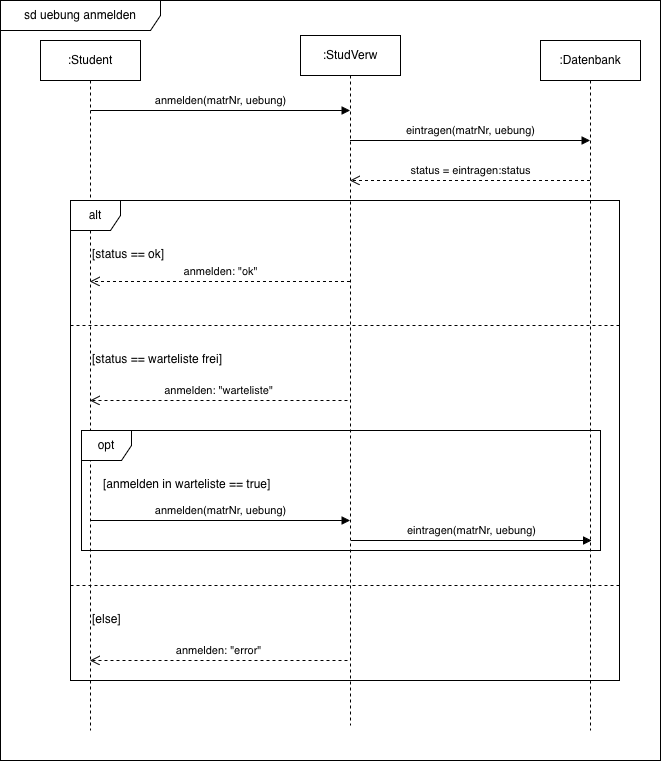

The diagram above was exported from draw.io. Its source (the exported page's mxGraphModel, read from the mxfile embedded in the PNG):
<mxGraphModel dx="2054" dy="1129" grid="1" gridSize="10" guides="1" tooltips="1" connect="1" arrows="1" fold="1" page="1" pageScale="1" pageWidth="827" pageHeight="1169" math="0" shadow="0">
  <root>
    <mxCell id="0" />
    <mxCell id="1" parent="0" />
    <mxCell id="2" parent="1" style="shape=umlFrame;whiteSpace=wrap;html=1;pointerEvents=0;recursiveResize=0;container=1;collapsible=0;width=160;" value="sd uebung anmelden" vertex="1">
      <mxGeometry height="760" width="660" x="80" y="80" as="geometry" />
    </mxCell>
    <mxCell id="3" parent="2" style="shape=umlLifeline;perimeter=lifelinePerimeter;whiteSpace=wrap;html=1;container=1;dropTarget=0;collapsible=0;recursiveResize=0;outlineConnect=0;portConstraint=eastwest;newEdgeStyle={&quot;edgeStyle&quot;:&quot;elbowEdgeStyle&quot;,&quot;elbow&quot;:&quot;vertical&quot;,&quot;curved&quot;:0,&quot;rounded&quot;:0};" value=":Student" vertex="1">
      <mxGeometry height="690" width="100" x="40" y="40" as="geometry" />
    </mxCell>
    <mxCell id="4" parent="2" style="shape=umlLifeline;perimeter=lifelinePerimeter;whiteSpace=wrap;html=1;container=1;dropTarget=0;collapsible=0;recursiveResize=0;outlineConnect=0;portConstraint=eastwest;newEdgeStyle={&quot;edgeStyle&quot;:&quot;elbowEdgeStyle&quot;,&quot;elbow&quot;:&quot;vertical&quot;,&quot;curved&quot;:0,&quot;rounded&quot;:0};" value=":StudVerw" vertex="1">
      <mxGeometry height="690" width="100" x="300" y="35" as="geometry" />
    </mxCell>
    <mxCell id="5" parent="2" style="shape=umlLifeline;perimeter=lifelinePerimeter;whiteSpace=wrap;html=1;container=1;dropTarget=0;collapsible=0;recursiveResize=0;outlineConnect=0;portConstraint=eastwest;newEdgeStyle={&quot;edgeStyle&quot;:&quot;elbowEdgeStyle&quot;,&quot;elbow&quot;:&quot;vertical&quot;,&quot;curved&quot;:0,&quot;rounded&quot;:0};" value=":Datenbank" vertex="1">
      <mxGeometry height="690" width="100" x="540" y="40" as="geometry" />
    </mxCell>
    <mxCell id="6" edge="1" parent="2" style="html=1;verticalAlign=bottom;endArrow=block;curved=0;rounded=0;" target="4" value="anmelden(matrNr, uebung)">
      <mxGeometry relative="1" width="80" as="geometry">
        <mxPoint x="90" y="110" as="sourcePoint" />
        <mxPoint x="210" y="110" as="targetPoint" />
      </mxGeometry>
    </mxCell>
    <mxCell id="7" edge="1" parent="2" source="4" style="html=1;verticalAlign=bottom;endArrow=block;curved=0;rounded=0;" target="5" value="eintragen(matrNr, uebung)">
      <mxGeometry relative="1" width="80" as="geometry">
        <Array as="points">
          <mxPoint x="530" y="140" />
        </Array>
        <mxPoint x="370" y="140" as="sourcePoint" />
        <mxPoint x="550" y="140" as="targetPoint" />
      </mxGeometry>
    </mxCell>
    <mxCell id="8" edge="1" parent="2" style="html=1;verticalAlign=bottom;endArrow=open;dashed=1;endSize=8;curved=0;rounded=0;" value="status = eintragen:status">
      <mxGeometry relative="1" as="geometry">
        <mxPoint x="589.5" y="180" as="sourcePoint" />
        <mxPoint x="349.5" y="180" as="targetPoint" />
      </mxGeometry>
    </mxCell>
    <mxCell id="9" parent="2" style="shape=umlFrame;whiteSpace=wrap;html=1;pointerEvents=0;recursiveResize=0;container=1;collapsible=0;width=50;height=30;" value="alt" vertex="1">
      <mxGeometry height="480" width="549" x="70" y="200" as="geometry" />
    </mxCell>
    <mxCell id="10" parent="9" style="text;html=1;" value="[status == ok]" vertex="1">
      <mxGeometry height="20" relative="1" width="100" as="geometry">
        <mxPoint x="20" y="40" as="offset" />
      </mxGeometry>
    </mxCell>
    <mxCell id="11" parent="9" style="line;strokeWidth=1;dashed=1;labelPosition=center;verticalLabelPosition=bottom;align=left;verticalAlign=top;spacingLeft=20;spacingTop=15;html=1;whiteSpace=wrap;" value="[status == warteliste frei]" vertex="1">
      <mxGeometry height="10" width="549" y="120" as="geometry" />
    </mxCell>
    <mxCell id="12" edge="1" parent="9" style="html=1;verticalAlign=bottom;endArrow=open;dashed=1;endSize=8;curved=0;rounded=0;" target="3" value="anmelden: &quot;warteliste&quot;">
      <mxGeometry relative="1" as="geometry">
        <mxPoint x="277" y="200" as="sourcePoint" />
        <mxPoint x="41" y="200" as="targetPoint" />
      </mxGeometry>
    </mxCell>
    <mxCell id="13" parent="9" style="shape=umlFrame;whiteSpace=wrap;html=1;pointerEvents=0;recursiveResize=0;container=1;collapsible=0;width=50;height=30;" value="opt" vertex="1">
      <mxGeometry height="120" width="519" x="11" y="230" as="geometry" />
    </mxCell>
    <mxCell id="14" parent="13" style="text;html=1;" value="[anmelden in warteliste == true]" vertex="1">
      <mxGeometry height="20" relative="1" width="100" as="geometry">
        <mxPoint x="20" y="40" as="offset" />
      </mxGeometry>
    </mxCell>
    <mxCell id="15" edge="1" parent="13" style="html=1;verticalAlign=bottom;endArrow=block;curved=0;rounded=0;" target="4" value="anmelden(matrNr, uebung)">
      <mxGeometry relative="1" width="80" as="geometry">
        <mxPoint x="9" y="90" as="sourcePoint" />
        <mxPoint x="249" y="90" as="targetPoint" />
      </mxGeometry>
    </mxCell>
    <mxCell id="16" edge="1" parent="13" style="html=1;verticalAlign=bottom;endArrow=block;curved=0;rounded=0;" value="eintragen(matrNr, uebung)">
      <mxGeometry relative="1" width="80" as="geometry">
        <Array as="points">
          <mxPoint x="470" y="110" />
        </Array>
        <mxPoint x="270" y="110" as="sourcePoint" />
        <mxPoint x="510" y="110" as="targetPoint" />
      </mxGeometry>
    </mxCell>
    <mxCell id="17" parent="9" style="line;strokeWidth=1;dashed=1;labelPosition=center;verticalLabelPosition=bottom;align=left;verticalAlign=top;spacingLeft=20;spacingTop=15;html=1;whiteSpace=wrap;" value="[else]" vertex="1">
      <mxGeometry height="10" width="549" y="380" as="geometry" />
    </mxCell>
    <mxCell id="18" edge="1" parent="9" style="html=1;verticalAlign=bottom;endArrow=open;dashed=1;endSize=8;curved=0;rounded=0;" target="3" value="anmelden: &quot;error&quot;">
      <mxGeometry relative="1" as="geometry">
        <mxPoint x="277" y="460" as="sourcePoint" />
        <mxPoint x="41" y="460" as="targetPoint" />
      </mxGeometry>
    </mxCell>
    <mxCell id="19" edge="1" parent="2" style="html=1;verticalAlign=bottom;endArrow=open;dashed=1;endSize=8;curved=0;rounded=0;" value="anmelden: &quot;ok&quot;">
      <mxGeometry relative="1" as="geometry">
        <mxPoint x="349.5" y="281" as="sourcePoint" />
        <mxPoint x="89.5" y="281" as="targetPoint" />
      </mxGeometry>
    </mxCell>
  </root>
</mxGraphModel>